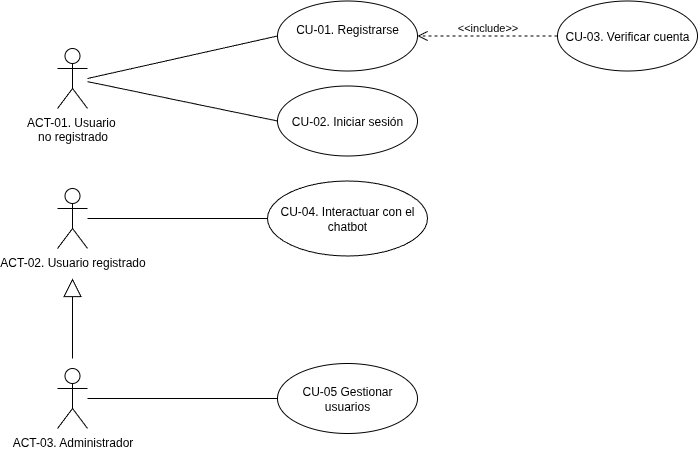

The diagram above was exported from draw.io. Its source (the exported page's mxGraphModel, read from the mxfile embedded in the PNG):
<mxGraphModel dx="1042" dy="575" grid="1" gridSize="10" guides="1" tooltips="1" connect="1" arrows="1" fold="1" page="1" pageScale="1" pageWidth="827" pageHeight="1169" math="0" shadow="0">
  <root>
    <mxCell id="0" />
    <mxCell id="1" parent="0" />
    <mxCell id="rd2hY_sOkGdtVisutH7V-1" value="ACT-01. Usuario&amp;nbsp;&lt;div&gt;no registrado&lt;div&gt;&lt;br&gt;&lt;/div&gt;&lt;/div&gt;" style="shape=umlActor;verticalLabelPosition=bottom;verticalAlign=top;html=1;outlineConnect=0;" parent="1" vertex="1">
      <mxGeometry x="110" y="90" width="30" height="60" as="geometry" />
    </mxCell>
    <mxCell id="rd2hY_sOkGdtVisutH7V-2" value="ACT-02. Usuario registrado" style="shape=umlActor;verticalLabelPosition=bottom;verticalAlign=top;html=1;outlineConnect=0;" parent="1" vertex="1">
      <mxGeometry x="110" y="230" width="30" height="60" as="geometry" />
    </mxCell>
    <mxCell id="rd2hY_sOkGdtVisutH7V-4" value="ACT-03. Administrador" style="shape=umlActor;verticalLabelPosition=bottom;verticalAlign=top;html=1;outlineConnect=0;" parent="1" vertex="1">
      <mxGeometry x="110" y="410" width="30" height="60" as="geometry" />
    </mxCell>
    <mxCell id="rd2hY_sOkGdtVisutH7V-9" value="" style="endArrow=none;html=1;rounded=0;entryX=0;entryY=0.5;entryDx=0;entryDy=0;" parent="1" target="51PD8fjhQ6nzPrqwkqfr-7" edge="1">
      <mxGeometry width="50" height="50" relative="1" as="geometry">
        <mxPoint x="140" y="120" as="sourcePoint" />
        <mxPoint x="260" y="80" as="targetPoint" />
      </mxGeometry>
    </mxCell>
    <mxCell id="rd2hY_sOkGdtVisutH7V-10" value="" style="endArrow=none;html=1;rounded=0;entryX=0;entryY=0.5;entryDx=0;entryDy=0;" parent="1" source="rd2hY_sOkGdtVisutH7V-1" target="51PD8fjhQ6nzPrqwkqfr-8" edge="1">
      <mxGeometry width="50" height="50" relative="1" as="geometry">
        <mxPoint x="160" y="130" as="sourcePoint" />
        <mxPoint x="280" y="160" as="targetPoint" />
      </mxGeometry>
    </mxCell>
    <mxCell id="51PD8fjhQ6nzPrqwkqfr-4" value="" style="endArrow=none;html=1;rounded=0;entryX=0;entryY=0.5;entryDx=0;entryDy=0;" edge="1" parent="1" source="rd2hY_sOkGdtVisutH7V-2" target="51PD8fjhQ6nzPrqwkqfr-13">
      <mxGeometry width="50" height="50" relative="1" as="geometry">
        <mxPoint x="160" y="260" as="sourcePoint" />
        <mxPoint x="310" y="260" as="targetPoint" />
      </mxGeometry>
    </mxCell>
    <mxCell id="51PD8fjhQ6nzPrqwkqfr-7" value="CU-01. Registrarse&lt;div&gt;&lt;br&gt;&lt;/div&gt;" style="ellipse;whiteSpace=wrap;html=1;" vertex="1" parent="1">
      <mxGeometry x="330" y="42.5" width="140" height="70" as="geometry" />
    </mxCell>
    <mxCell id="51PD8fjhQ6nzPrqwkqfr-8" value="&lt;div&gt;CU-02. Iniciar sesión&lt;/div&gt;" style="ellipse;whiteSpace=wrap;html=1;" vertex="1" parent="1">
      <mxGeometry x="330" y="127.5" width="140" height="70" as="geometry" />
    </mxCell>
    <mxCell id="51PD8fjhQ6nzPrqwkqfr-9" value="&lt;div&gt;CU-03. Verificar cuenta&lt;/div&gt;" style="ellipse;whiteSpace=wrap;html=1;" vertex="1" parent="1">
      <mxGeometry x="610" y="42.5" width="140" height="70" as="geometry" />
    </mxCell>
    <mxCell id="51PD8fjhQ6nzPrqwkqfr-10" value="&amp;lt;&amp;lt;include&amp;gt;&amp;gt;" style="html=1;verticalAlign=bottom;endArrow=open;dashed=1;endSize=8;curved=0;rounded=0;exitX=0;exitY=0.5;exitDx=0;exitDy=0;entryX=1;entryY=0.5;entryDx=0;entryDy=0;" edge="1" parent="1" source="51PD8fjhQ6nzPrqwkqfr-9" target="51PD8fjhQ6nzPrqwkqfr-7">
      <mxGeometry relative="1" as="geometry">
        <mxPoint x="450" y="232.5" as="sourcePoint" />
        <mxPoint x="370" y="232.5" as="targetPoint" />
      </mxGeometry>
    </mxCell>
    <mxCell id="51PD8fjhQ6nzPrqwkqfr-13" value="CU-04. Interactuar con el chatbot" style="ellipse;whiteSpace=wrap;html=1;" vertex="1" parent="1">
      <mxGeometry x="320" y="222.5" width="160" height="75" as="geometry" />
    </mxCell>
    <mxCell id="51PD8fjhQ6nzPrqwkqfr-14" value="CU-05 Gestionar usuarios" style="ellipse;whiteSpace=wrap;html=1;" vertex="1" parent="1">
      <mxGeometry x="330" y="405" width="140" height="70" as="geometry" />
    </mxCell>
    <mxCell id="51PD8fjhQ6nzPrqwkqfr-16" value="" style="endArrow=none;html=1;rounded=0;entryX=0;entryY=0.5;entryDx=0;entryDy=0;" edge="1" parent="1" source="rd2hY_sOkGdtVisutH7V-4" target="51PD8fjhQ6nzPrqwkqfr-14">
      <mxGeometry width="50" height="50" relative="1" as="geometry">
        <mxPoint x="160" y="435" as="sourcePoint" />
        <mxPoint x="300" y="439.5" as="targetPoint" />
      </mxGeometry>
    </mxCell>
    <mxCell id="51PD8fjhQ6nzPrqwkqfr-18" value="" style="endArrow=block;endSize=16;endFill=0;html=1;rounded=0;" edge="1" parent="1">
      <mxGeometry x="-0.0012" width="160" relative="1" as="geometry">
        <mxPoint x="125" y="400" as="sourcePoint" />
        <mxPoint x="125" y="320" as="targetPoint" />
        <mxPoint as="offset" />
      </mxGeometry>
    </mxCell>
  </root>
</mxGraphModel>